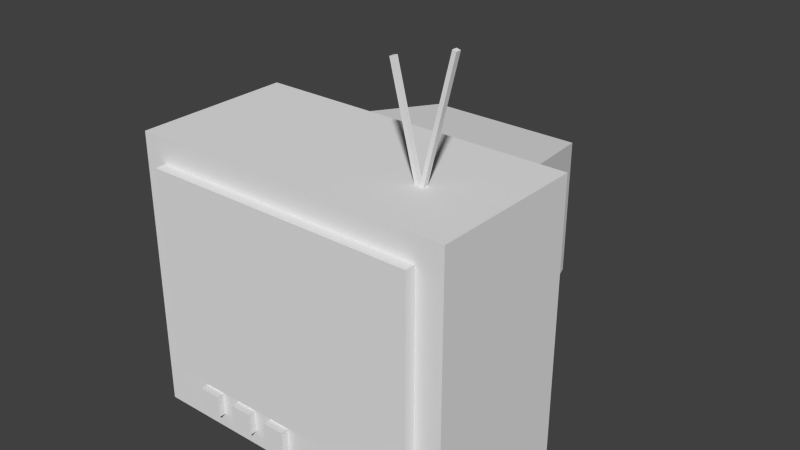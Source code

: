 # Source: video.blend  (saved by Blender 2.76.0; exported with 4.5.12 LTS)
import bpy
from mathutils import Matrix  # noqa: F401  (used for matrix-valued properties, if any)

bpy.ops.wm.read_factory_settings(use_empty=True)
scene = bpy.context.scene
scene.name = 'Scene'

# ---- collections
col_collection_1 = bpy.data.collections.new('Collection 1'); scene.collection.children.link(col_collection_1)

# ---- world
world_world = bpy.data.worlds.new('World'); scene.world = world_world
world_world.color = (0.05088, 0.05088, 0.05088)
world_world.use_sun_shadow = False
world_world.sun_shadow_jitter_overblur = 0.0
world_world.cycles.sampling_method = 'MANUAL'
world_world.cycles.sample_map_resolution = 256

# ---- meshes
me_cube_011 = bpy.data.meshes.new('Cube.011')
me_cube_011.from_pydata([(-1.0, -1.0, -1.0), (-1.0, -1.0, 1.0), (-1.0, 1.0, -1.0), (-1.0, 1.0, 1.0), (1.0, -1.0, -1.0), (1.0, -1.0, 1.0), (1.0, 1.0, -1.0), (1.0, 1.0, 1.0)], [], [(1, 3, 2, 0), (3, 7, 6, 2), (7, 5, 4, 6), (5, 1, 0, 4), (0, 2, 6, 4), (5, 7, 3, 1)])
me_cube_011.use_remesh_preserve_volume = False
me_cube_011.use_remesh_preserve_attributes = False
me_cube_011.use_mirror_vertex_groups = False
me_cube_011.update()
me_cube_010 = bpy.data.meshes.new('Cube.010')
me_cube_010.from_pydata([(-1.0, -1.0, -1.0), (-1.0, -1.0, 1.0), (-1.0, 1.0, -1.0), (-1.0, 1.0, 1.0), (1.0, -1.0, -1.0), (1.0, -1.0, 1.0), (1.0, 1.0, -1.0), (1.0, 1.0, 1.0)], [], [(1, 3, 2, 0), (3, 7, 6, 2), (7, 5, 4, 6), (5, 1, 0, 4), (0, 2, 6, 4), (5, 7, 3, 1)])
me_cube_010.use_remesh_preserve_volume = False
me_cube_010.use_remesh_preserve_attributes = False
me_cube_010.use_mirror_vertex_groups = False
me_cube_010.update()
me_cube_009 = bpy.data.meshes.new('Cube.009')
me_cube_009.from_pydata([(-1.0, -1.0, -1.0), (-1.0, -1.0, 1.0), (-1.0, 1.0, -1.0), (-1.0, 1.0, 1.0), (1.0, -1.0, -1.0), (1.0, -1.0, 1.0), (1.0, 1.0, -1.0), (1.0, 1.0, 1.0)], [], [(1, 3, 2, 0), (3, 7, 6, 2), (7, 5, 4, 6), (5, 1, 0, 4), (0, 2, 6, 4), (5, 7, 3, 1)])
me_cube_009.use_remesh_preserve_volume = False
me_cube_009.use_remesh_preserve_attributes = False
me_cube_009.use_mirror_vertex_groups = False
me_cube_009.update()
me_cube = bpy.data.meshes.new('Cube')
me_cube.from_pydata([(-1.0, -1.0, -1.0), (-1.0, -1.0, 1.0), (-1.0, 1.0, -1.0), (-1.0, 1.0, 1.0), (1.0, -1.0, -1.0), (1.0, -1.0, 1.0), (1.0, 1.0, -1.0), (1.0, 1.0, 1.0)], [], [(1, 3, 2, 0), (3, 7, 6, 2), (7, 5, 4, 6), (5, 1, 0, 4), (0, 2, 6, 4), (5, 7, 3, 1)])
me_cube.use_remesh_preserve_volume = False
me_cube.use_remesh_preserve_attributes = False
me_cube.use_mirror_vertex_groups = False
me_cube.update()
me_cube_008 = bpy.data.meshes.new('Cube.008')
me_cube_008.from_pydata([(-1.0, -1.0, 0.0), (0.9696, -2.076, 1.329), (-1.0, 1.0, 0.0), (0.9696, 2.076, 1.329), (1.0, -1.0, 0.0), (5.121, -2.076, 1.329), (1.0, 1.0, 0.0), (5.121, 2.076, 1.329)], [], [(1, 3, 2, 0), (3, 7, 6, 2), (7, 5, 4, 6), (5, 1, 0, 4), (0, 2, 6, 4), (5, 7, 3, 1)])
me_cube_008.use_remesh_preserve_volume = False
me_cube_008.use_remesh_preserve_attributes = False
me_cube_008.use_mirror_vertex_groups = False
me_cube_008.update()
me_cube_007 = bpy.data.meshes.new('Cube.007')
me_cube_007.from_pydata([(-1.0, -1.0, 0.0), (0.9696, -2.076, 1.329), (-1.0, 1.0, 0.0), (0.9696, 2.076, 1.329), (1.0, -1.0, 0.0), (5.121, -2.076, 1.329), (1.0, 1.0, 0.0), (5.121, 2.076, 1.329)], [], [(1, 3, 2, 0), (3, 7, 6, 2), (7, 5, 4, 6), (5, 1, 0, 4), (0, 2, 6, 4), (5, 7, 3, 1)])
me_cube_007.use_remesh_preserve_volume = False
me_cube_007.use_remesh_preserve_attributes = False
me_cube_007.use_mirror_vertex_groups = False
me_cube_007.update()
me_cube_006 = bpy.data.meshes.new('Cube.006')
me_cube_006.from_pydata([(-1.0, -1.0, 0.0), (0.9696, -2.076, 1.329), (-1.0, 1.0, 0.0), (0.9696, 2.076, 1.329), (1.0, -1.0, 0.0), (5.121, -2.076, 1.329), (1.0, 1.0, 0.0), (5.121, 2.076, 1.329)], [], [(1, 3, 2, 0), (3, 7, 6, 2), (7, 5, 4, 6), (5, 1, 0, 4), (0, 2, 6, 4), (5, 7, 3, 1)])
me_cube_006.use_remesh_preserve_volume = False
me_cube_006.use_remesh_preserve_attributes = False
me_cube_006.use_mirror_vertex_groups = False
me_cube_006.update()
me_cube_005 = bpy.data.meshes.new('Cube.005')
me_cube_005.from_pydata([(-1.0, -1.0, 0.0), (0.9696, -2.076, 1.329), (-1.0, 1.0, 0.0), (0.9696, 2.076, 1.329), (1.0, -1.0, 0.0), (5.121, -2.076, 1.329), (1.0, 1.0, 0.0), (5.121, 2.076, 1.329)], [], [(1, 3, 2, 0), (3, 7, 6, 2), (7, 5, 4, 6), (5, 1, 0, 4), (0, 2, 6, 4), (5, 7, 3, 1)])
me_cube_005.use_remesh_preserve_volume = False
me_cube_005.use_remesh_preserve_attributes = False
me_cube_005.use_mirror_vertex_groups = False
me_cube_005.update()
me_cube_004 = bpy.data.meshes.new('Cube.004')
me_cube_004.from_pydata([(-1.0, -1.0, -1.0), (-1.0, -1.0, 1.0), (-1.0, 1.0, -1.0), (-1.0, 1.0, 1.0), (1.0, -1.0, -1.0), (1.0, -1.0, 1.0), (1.0, 1.0, -1.0), (1.0, 1.0, 1.0)], [], [(1, 3, 2, 0), (3, 7, 6, 2), (7, 5, 4, 6), (5, 1, 0, 4), (0, 2, 6, 4), (5, 7, 3, 1)])
me_cube_004.use_remesh_preserve_volume = False
me_cube_004.use_remesh_preserve_attributes = False
me_cube_004.use_mirror_vertex_groups = False
me_cube_004.update()
me_cube_003 = bpy.data.meshes.new('Cube.003')
me_cube_003.from_pydata([(-1.0, -1.0, -1.0), (-1.0, -1.0, 1.0), (-1.0, 1.0, -1.0), (-1.0, 1.0, 1.0), (1.0, -1.0, -1.0), (1.0, -1.0, 1.0), (1.0, 1.0, -1.0), (1.0, 1.0, 1.0)], [], [(1, 3, 2, 0), (3, 7, 6, 2), (7, 5, 4, 6), (5, 1, 0, 4), (0, 2, 6, 4), (5, 7, 3, 1)])
me_cube_003.use_remesh_preserve_volume = False
me_cube_003.use_remesh_preserve_attributes = False
me_cube_003.use_mirror_vertex_groups = False
me_cube_003.update()
me_cube_002 = bpy.data.meshes.new('Cube.002')
me_cube_002.from_pydata([(-1.0, -1.0, 0.0), (-1.0, -1.0, 2.0), (-0.6412, 3.923, 0.4411), (-0.6412, 3.923, 1.724), (1.0, -1.0, 0.0), (1.0, -1.0, 2.0), (0.6412, 3.923, 0.4411), (0.6412, 3.923, 1.724)], [], [(1, 3, 2, 0), (3, 7, 6, 2), (7, 5, 4, 6), (5, 1, 0, 4), (0, 2, 6, 4), (5, 7, 3, 1)])
me_cube_002.use_remesh_preserve_volume = False
me_cube_002.use_remesh_preserve_attributes = False
me_cube_002.use_mirror_vertex_groups = False
me_cube_002.update()
me_cube_001 = bpy.data.meshes.new('Cube.001')
me_cube_001.from_pydata([(-1.0, -1.0, 0.0), (-1.0, -1.0, 2.0), (-1.0, 1.0, 0.0), (-1.0, 1.0, 2.0), (1.0, -1.0, 0.0), (1.0, -1.0, 2.0), (1.0, 1.0, 0.0), (1.0, 1.0, 2.0)], [], [(1, 3, 2, 0), (3, 7, 6, 2), (7, 5, 4, 6), (5, 1, 0, 4), (0, 2, 6, 4), (5, 7, 3, 1)])
me_cube_001.use_remesh_preserve_volume = False
me_cube_001.use_remesh_preserve_attributes = False
me_cube_001.use_mirror_vertex_groups = False
me_cube_001.update()

# ---- objects
ob_cube_011 = bpy.data.objects.new('Cube.011', me_cube_011)
ob_cube_010 = bpy.data.objects.new('Cube.010', me_cube_010)
ob_cube_009 = bpy.data.objects.new('Cube.009', me_cube_009)
ob_cube_008 = bpy.data.objects.new('Cube.008', me_cube)
ob_cube_007 = bpy.data.objects.new('Cube.007', me_cube_008)
ob_cube_006 = bpy.data.objects.new('Cube.006', me_cube_007)
ob_cube_005 = bpy.data.objects.new('Cube.005', me_cube_006)
ob_cube_004 = bpy.data.objects.new('Cube.004', me_cube_005)
ob_cube_003 = bpy.data.objects.new('Cube.003', me_cube_004)
ob_cube_002 = bpy.data.objects.new('Cube.002', me_cube_003)
ob_cube_001 = bpy.data.objects.new('Cube.001', me_cube_002)
ob_cube = bpy.data.objects.new('Cube', me_cube_001)

# ---- transforms, parenting, visibility, modifiers, constraints
ob_cube_011.location = (-0.03007, -0.1788, 0.1552)
ob_cube_011.scale = (0.03202, 0.03202, 0.03202)
ob_cube_011.lineart.crease_threshold = 0.0
ob_cube_010.location = (-0.1488, -0.1788, 0.1552)
ob_cube_010.scale = (0.03202, 0.03202, 0.03202)
ob_cube_010.lineart.crease_threshold = 0.0
ob_cube_009.location = (-0.2676, -0.1788, 0.1552)
ob_cube_009.scale = (0.03202, 0.03202, 0.03202)
ob_cube_009.lineart.crease_threshold = 0.0
ob_cube_008.location = (0.01499, -0.2027, 0.5171)
ob_cube_008.scale = (0.3958, 0.01777, 0.2919)
ob_cube_008.lineart.crease_threshold = 0.0
ob_cube_007.location = (-0.3782, 0.1391, 0.0)
ob_cube_007.scale = (0.01958, 0.02548, 0.07537)
ob_cube_007.lineart.crease_threshold = 0.0
ob_cube_006.location = (0.4079, 0.1391, 0.0)
ob_cube_006.rotation_euler = (0.0, -0.0, 3.142)
ob_cube_006.scale = (0.01958, 0.02548, 0.07537)
ob_cube_006.lineart.crease_threshold = 0.0
ob_cube_005.location = (0.4079, -0.09715, 0.0)
ob_cube_005.rotation_euler = (0.0, -0.0, 3.142)
ob_cube_005.scale = (0.01958, 0.02548, 0.07537)
ob_cube_005.lineart.crease_threshold = 0.0
ob_cube_004.location = (-0.3782, -0.09715, 0.0)
ob_cube_004.scale = (0.01958, 0.02548, 0.07537)
ob_cube_004.lineart.crease_threshold = 0.0
ob_cube_003.location = (0.242, 0.0, 0.9746)
ob_cube_003.rotation_euler = (0.0, -0.2477, 0.0)
ob_cube_003.scale = (0.005739, 0.007319, 0.1944)
ob_cube_003.lineart.crease_threshold = 0.0
ob_cube_002.location = (0.3155, 0.0, 1.021)
ob_cube_002.rotation_euler = (0.0, 0.243, 0.0)
ob_cube_002.scale = (0.005735, 0.007319, 0.1945)
ob_cube_002.lineart.crease_threshold = 0.0
ob_cube_001.location = (0.01896, 0.2366, 0.2258)
ob_cube_001.scale = (0.3562, 0.1144, 0.3051)
ob_cube_001.lineart.crease_threshold = 0.0
ob_cube.location = (0.01896, 0.03797, 0.07897)
ob_cube.scale = (0.4674, 0.227, 0.4003)
ob_cube.lineart.crease_threshold = 0.0

# ---- collection membership
col_collection_1.objects.link(ob_cube_011)
col_collection_1.objects.link(ob_cube_010)
col_collection_1.objects.link(ob_cube_009)
col_collection_1.objects.link(ob_cube_008)
col_collection_1.objects.link(ob_cube_007)
col_collection_1.objects.link(ob_cube_006)
col_collection_1.objects.link(ob_cube_005)
col_collection_1.objects.link(ob_cube_004)
col_collection_1.objects.link(ob_cube_003)
col_collection_1.objects.link(ob_cube_002)
col_collection_1.objects.link(ob_cube_001)
col_collection_1.objects.link(ob_cube)

# ---- scene / render settings (as saved in the file)
scene.frame_start = 1; scene.frame_end = 250; scene.frame_set(1)
scene.render.engine = 'BLENDER_EEVEE_NEXT'
scene.render.resolution_percentage = 50
scene.render.dither_intensity = 0.0
scene.cycles.use_denoising = False
scene.cycles.samples = 10
scene.cycles.sampling_pattern = 'TABULATED_SOBOL'
scene.cycles.light_sampling_threshold = 0.0
scene.cycles.use_adaptive_sampling = False
scene.cycles.use_light_tree = False
scene.cycles.blur_glossy = 0.0
scene.cycles.pixel_filter_type = 'GAUSSIAN'
scene.cycles.sample_clamp_indirect = 0.0
scene.view_settings.view_transform = 'Standard'
bpy.context.view_layer.update()

# ---- added for rendering (the .blend has no active camera and no usable light): camera, sun
cam_auto = bpy.data.cameras.new('AutoCamera')
cam_auto.lens = 50.0
cam_auto.sensor_width = 36.0
cam_auto.clip_end = 1000.0
ob_auto_camera = bpy.data.objects.new('AutoCamera', cam_auto)
scene.collection.objects.link(ob_auto_camera)
ob_auto_camera.location = (1.66409, -1.74177, 1.92181)
ob_auto_camera.rotation_euler = (1.09748, -7.21219e-08, 0.694738)
scene.camera = ob_auto_camera
light_auto_sun = bpy.data.lights.new('AutoSun', 'SUN')
light_auto_sun.energy = 3.0
light_auto_sun.angle = 0.0523599
ob_auto_sun = bpy.data.objects.new('AutoSun', light_auto_sun)
scene.collection.objects.link(ob_auto_sun)
ob_auto_sun.rotation_euler = (0.872665, 0.174533, 0.523599)
bpy.context.view_layer.update()

